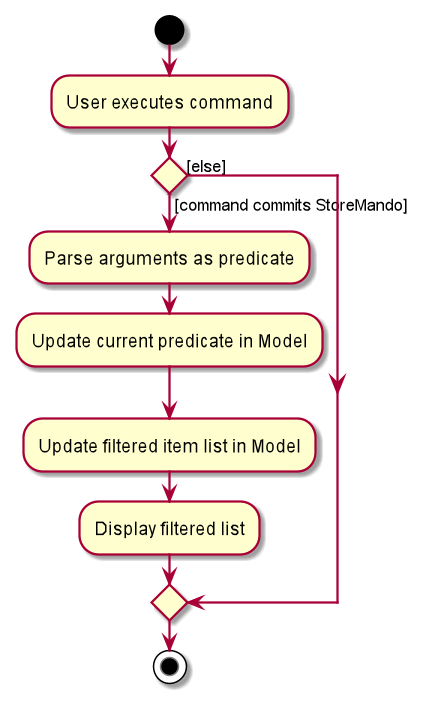

The diagram above was rendered by PlantUML. Its source (embedded in the PNG):
@startuml
start
:User executes command;

'Since the beta syntax does not support placing the condition outside the
'diamond we place it as the true branch instead.

if () then ([command commits StoreMando])
    :Parse arguments as predicate;
    :Update current predicate in Model;
    :Update filtered item list in Model;
    :Display filtered list;
else ([else])
endif
stop
@enduml